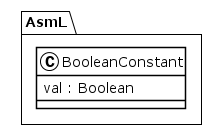

The diagram above was rendered by PlantUML. Its source (embedded in the PNG):
@startuml
!theme plain
package AsmL {
class BooleanConstant {
	 val : Boolean
}
}
@enduml